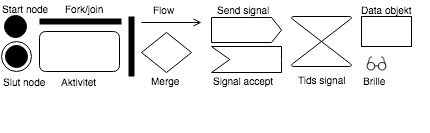

The diagram above was exported from draw.io. Its source (the exported page's mxGraphModel, read from the mxfile embedded in the PNG):
<mxGraphModel dx="465" dy="620" grid="1" gridSize="10" guides="1" tooltips="1" connect="1" arrows="1" fold="1" page="1" pageScale="1" pageWidth="826" pageHeight="1169" background="#ffffff" math="0" shadow="0">
  <root>
    <mxCell id="0" />
    <mxCell id="1" parent="0" />
    <mxCell id="25dae1cacab1c890-1" value="" style="rounded=1;whiteSpace=wrap;html=1;strokeColor=#000000;strokeWidth=1;fillColor=none;fontSize=10;fontColor=#000000;" vertex="1" parent="1">
      <mxGeometry x="198" y="135" width="80" height="40" as="geometry" />
    </mxCell>
    <mxCell id="25dae1cacab1c890-2" value="" style="ellipse;html=1;shape=endState;fillColor=#000000;strokeColor=#000000;fontSize=10;fontColor=#000000;" vertex="1" parent="1">
      <mxGeometry x="160" y="145" width="30" height="30" as="geometry" />
    </mxCell>
    <mxCell id="25dae1cacab1c890-3" value="" style="ellipse;html=1;shape=startState;fillColor=#000000;strokeColor=#000000;fontSize=10;fontColor=#000000;" vertex="1" parent="1">
      <mxGeometry x="159" y="115" width="30" height="30" as="geometry" />
    </mxCell>
    <mxCell id="25dae1cacab1c890-5" value="" style="shape=line;html=1;strokeWidth=6;strokeColor=#000000;fillColor=none;fontSize=10;fontColor=#000000;" vertex="1" parent="1">
      <mxGeometry x="198" y="120" width="82" height="10" as="geometry" />
    </mxCell>
    <mxCell id="25dae1cacab1c890-11" value="" style="shape=line;html=1;strokeWidth=6;strokeColor=#000000;fillColor=none;fontSize=10;fontColor=#000000;rotation=90;" vertex="1" parent="1">
      <mxGeometry x="260" y="145" width="60" height="10" as="geometry" />
    </mxCell>
    <mxCell id="25dae1cacab1c890-12" value="" style="rhombus;whiteSpace=wrap;html=1;strokeColor=#000000;strokeWidth=1;fillColor=none;fontSize=10;fontColor=#000000;" vertex="1" parent="1">
      <mxGeometry x="300" y="136" width="50" height="40" as="geometry" />
    </mxCell>
    <mxCell id="25dae1cacab1c890-13" value="" style="endArrow=open;html=1;shadow=0;labelBackgroundColor=#7EA6E0;strokeColor=#000000;strokeWidth=1;fontSize=10;fontColor=#000000;endFill=0;" edge="1" parent="1">
      <mxGeometry width="50" height="50" relative="1" as="geometry">
        <mxPoint x="300" y="126" as="sourcePoint" />
        <mxPoint x="360" y="126" as="targetPoint" />
      </mxGeometry>
    </mxCell>
    <mxCell id="25dae1cacab1c890-15" value="" style="verticalLabelPosition=bottom;verticalAlign=top;html=1;strokeWidth=1;shape=mxgraph.flowchart.collate;fillColor=none;fontSize=10;fontColor=#000000;" vertex="1" parent="1">
      <mxGeometry x="450" y="120" width="60" height="50" as="geometry" />
    </mxCell>
    <mxCell id="25dae1cacab1c890-16" value="" style="html=1;shadow=0;dashed=0;align=center;verticalAlign=middle;shape=mxgraph.arrows2.arrow;dy=0;dx=10;notch=0;strokeColor=#000000;strokeWidth=1;fillColor=none;fontSize=10;fontColor=#000000;" vertex="1" parent="1">
      <mxGeometry x="370" y="121" width="70" height="25" as="geometry" />
    </mxCell>
    <mxCell id="25dae1cacab1c890-17" value="" style="html=1;shadow=0;dashed=0;align=center;verticalAlign=middle;shape=mxgraph.arrows2.arrow;dy=0;dx=0;notch=18.24;strokeColor=#000000;strokeWidth=1;fillColor=none;fontSize=10;fontColor=#000000;" vertex="1" parent="1">
      <mxGeometry x="370" y="150" width="70" height="26" as="geometry" />
    </mxCell>
    <mxCell id="25dae1cacab1c890-18" value="" style="whiteSpace=wrap;html=1;strokeColor=#000000;strokeWidth=1;fillColor=none;fontSize=10;fontColor=#000000;" vertex="1" parent="1">
      <mxGeometry x="520" y="120" width="50" height="30" as="geometry" />
    </mxCell>
    <mxCell id="25dae1cacab1c890-19" value="" style="shape=image;html=1;verticalAlign=top;verticalLabelPosition=bottom;labelBackgroundColor=#ffffff;imageAspect=0;aspect=fixed;image=https://cdn3.iconfinder.com/data/icons/sympletts-free-sampler/128/glasses-128.png;strokeColor=#000000;strokeWidth=1;fillColor=none;fontSize=10;fontColor=#000000;" vertex="1" parent="1">
      <mxGeometry x="523" y="155" width="25" height="25" as="geometry" />
    </mxCell>
    <mxCell id="25dae1cacab1c890-23" value="Start node" style="text;html=1;resizable=0;points=[];autosize=1;align=left;verticalAlign=top;spacingTop=-4;fontSize=10;fontColor=#000000;" vertex="1" parent="1">
      <mxGeometry x="159" y="104" width="60" height="10" as="geometry" />
    </mxCell>
    <mxCell id="25dae1cacab1c890-24" value="Slut node" style="text;html=1;resizable=0;points=[];autosize=1;align=left;verticalAlign=top;spacingTop=-4;fontSize=10;fontColor=#000000;" vertex="1" parent="1">
      <mxGeometry x="160" y="177" width="60" height="10" as="geometry" />
    </mxCell>
    <mxCell id="25dae1cacab1c890-27" value="Fork/join" style="text;html=1;resizable=0;points=[];autosize=1;align=left;verticalAlign=top;spacingTop=-4;fontSize=10;fontColor=#000000;" vertex="1" parent="1">
      <mxGeometry x="222" y="104" width="50" height="10" as="geometry" />
    </mxCell>
    <mxCell id="25dae1cacab1c890-28" value="Aktivitet" style="text;html=1;resizable=0;points=[];autosize=1;align=left;verticalAlign=top;spacingTop=-4;fontSize=10;fontColor=#000000;" vertex="1" parent="1">
      <mxGeometry x="218" y="177" width="50" height="10" as="geometry" />
    </mxCell>
    <mxCell id="25dae1cacab1c890-29" value="Flow" style="text;html=1;resizable=0;points=[];autosize=1;align=left;verticalAlign=top;spacingTop=-4;fontSize=10;fontColor=#000000;" vertex="1" parent="1">
      <mxGeometry x="310" y="105" width="40" height="10" as="geometry" />
    </mxCell>
    <mxCell id="25dae1cacab1c890-30" value="Merge" style="text;html=1;resizable=0;points=[];autosize=1;align=left;verticalAlign=top;spacingTop=-4;fontSize=10;fontColor=#000000;" vertex="1" parent="1">
      <mxGeometry x="308" y="176" width="40" height="10" as="geometry" />
    </mxCell>
    <mxCell id="25dae1cacab1c890-31" value="Signal accept" style="text;html=1;resizable=0;points=[];autosize=1;align=left;verticalAlign=top;spacingTop=-4;fontSize=10;fontColor=#000000;" vertex="1" parent="1">
      <mxGeometry x="370" y="176" width="80" height="10" as="geometry" />
    </mxCell>
    <mxCell id="25dae1cacab1c890-32" value="Send signal" style="text;html=1;resizable=0;points=[];autosize=1;align=left;verticalAlign=top;spacingTop=-4;fontSize=10;fontColor=#000000;" vertex="1" parent="1">
      <mxGeometry x="374" y="105" width="70" height="10" as="geometry" />
    </mxCell>
    <mxCell id="25dae1cacab1c890-33" value="Tids signal" style="text;html=1;resizable=0;points=[];autosize=1;align=left;verticalAlign=top;spacingTop=-4;fontSize=10;fontColor=#000000;direction=south;" vertex="1" parent="1">
      <mxGeometry x="455" y="175" width="10" height="60" as="geometry" />
    </mxCell>
    <mxCell id="25dae1cacab1c890-34" value="Data objekt" style="text;html=1;resizable=0;points=[];autosize=1;align=left;verticalAlign=top;spacingTop=-4;fontSize=10;fontColor=#000000;" vertex="1" parent="1">
      <mxGeometry x="518" y="105" width="70" height="10" as="geometry" />
    </mxCell>
    <mxCell id="25dae1cacab1c890-35" value="Brille" style="text;html=1;resizable=0;points=[];autosize=1;align=left;verticalAlign=top;spacingTop=-4;fontSize=10;fontColor=#000000;" vertex="1" parent="1">
      <mxGeometry x="520" y="176" width="40" height="10" as="geometry" />
    </mxCell>
  </root>
</mxGraphModel>